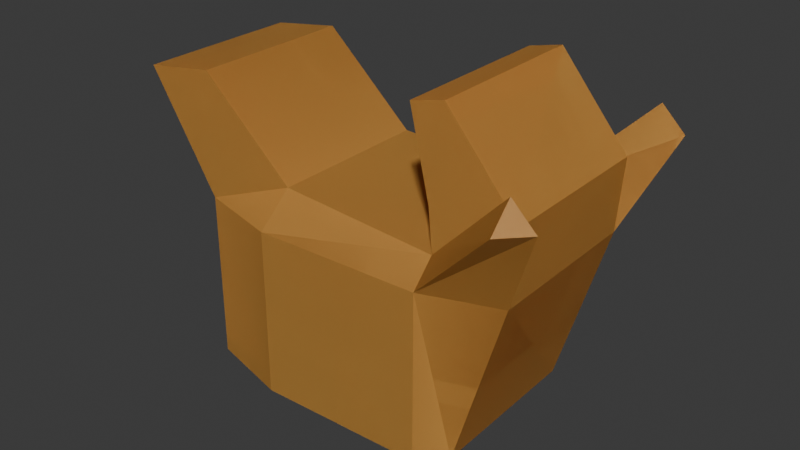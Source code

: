 # Source: cubid.blend  (saved by Blender 5.1.29; exported with 4.5.12 LTS)
import bpy
from mathutils import Matrix  # noqa: F401  (used for matrix-valued properties, if any)

bpy.ops.wm.read_factory_settings(use_empty=True)
scene = bpy.context.scene
scene.name = 'Scene'

# ---- collections
col_collection = bpy.data.collections.new('Collection'); scene.collection.children.link(col_collection)

# ---- materials (node trees are filled in below, after node groups)
mat_material = bpy.data.materials.new('Material')
mat_material.alpha_threshold = 0.0
mat_material.use_backface_culling_lightprobe_volume = False
mat_material.roughness = 0.5
mat_material.line_color = (0.0, 0.0, 0.0, 1.0)

# ---- material node trees
mat_material.use_nodes = True; mat_material.node_tree.nodes.clear()
_N = mat_material.node_tree.nodes; _L = mat_material.node_tree.links
n0 = _N.new('ShaderNodeOutputMaterial'); n0.name = 'Material Output'; n0.location = (200, 100)
n1 = _N.new('ShaderNodeBsdfPrincipled'); n1.name = 'Principled BSDF'; n1.location = (-200, 100)
n1.inputs[0].default_value = (0.8, 0.4187, 0.09435, 1.0)
_L.new(n1.outputs[0], n0.inputs[0])
n0.is_active_output = True

# ---- world
world_world = bpy.data.worlds.new('World'); scene.world = world_world
world_world.use_nodes = True; world_world.node_tree.nodes.clear()
_N = world_world.node_tree.nodes; _L = world_world.node_tree.links
n0 = _N.new('ShaderNodeOutputWorld'); n0.name = 'World Output'; n0.location = (200, 100)
n1 = _N.new('ShaderNodeBackground'); n1.name = 'Background'; n1.location = (-200, 100)
n1.inputs[0].default_value = (0.05088, 0.05088, 0.05088, 1.0)
_L.new(n1.outputs[0], n0.inputs[0])
n0.is_active_output = True
world_world.color = (0.05088, 0.05088, 0.05088)
world_world.sun_shadow_jitter_overblur = 0.0

# ---- meshes
me_cube_001 = bpy.data.meshes.new('Cube.001')
me_cube_001.from_pydata([(-0.7796, -0.7796, 0.0), (-0.7796, -1.0, 0.2204), (-1.551, -0.7796, 0.2204), (-0.7796, -1.0, 1.78), (-0.6696, -0.7796, 2.128), (-1.551, -0.7796, 1.78), (-0.7796, 0.7796, 0.0), (-1.551, 0.7796, 0.2204), (-0.7796, 1.252, 0.2204), (-0.6696, 0.7796, 2.128), (-0.7796, 1.252, 1.78), (-1.551, 0.7796, 1.78), (0.7796, -0.7796, 0.0), (1.0, -0.7796, 0.2204), (0.7796, -1.0, 0.2204), (0.7796, -0.7796, 2.0), (0.7796, -1.0, 1.78), (0.7796, 0.7796, 0.0), (0.7796, 1.252, 0.2204), (1.0, 0.7796, 0.2204), (0.7796, 0.7796, 2.0), (0.7796, 1.252, 1.78), (-0.7796, -1.0, 0.2204), (-1.551, -0.7796, 1.78), (-0.7796, -1.0, 1.78), (-0.6696, -0.7796, 2.128), (-0.7796, 1.252, 0.2204), (-1.551, 0.7796, 1.78), (-0.6696, 0.7796, 2.128), (-0.7796, 1.252, 1.78), (0.7796, -1.0, 0.2204), (0.7796, -0.7796, 0.0), (1.0, -0.7796, 0.2204), (0.7796, -0.7796, 2.0), (0.7796, -1.0, 1.78), (1.0, 0.7796, 0.2204), (0.7796, 0.7796, 0.0), (0.7796, 1.252, 0.2204), (0.7796, 1.252, 1.78), (0.7796, 0.7796, 2.0), (-1.551, -0.7796, 0.2204), (-0.7796, -0.7796, 0.0), (-0.7796, -1.0, 0.2204), (-1.551, -0.7796, 1.78), (-0.7796, -1.0, 1.78), (-0.6696, -0.7796, 2.128), (-0.7796, 1.252, 0.2204), (-0.7796, 0.7796, 0.0), (-1.551, 0.7796, 0.2204), (-1.551, 0.7796, 1.78), (-0.6696, 0.7796, 2.128), (-0.7796, 1.252, 1.78), (0.7796, -1.0, 0.2204), (0.7796, -0.7796, 0.0), (1.0, -0.7796, 0.2204), (0.7796, -0.7796, 2.0), (0.7796, -1.0, 1.78), (1.0, 0.7796, 0.2204), (0.7796, 0.7796, 0.0), (0.7796, 1.252, 0.2204), (0.7796, 1.252, 1.78), (0.7796, 0.7796, 2.0)], [], [(0, 2, 1), (3, 5, 4), (6, 8, 7), (9, 11, 10), (6, 7, 2, 0), (1, 2, 5, 3), (10, 11, 7, 8), (17, 18, 8, 6), (9, 10, 21, 20), (12, 13, 19, 17), (0, 1, 14, 12), (15, 16, 3, 4), (6, 0, 12, 17), (2, 7, 11, 5), (20, 15, 4, 9), (24, 34, 56, 44), (32, 31, 53, 54), (22, 24, 44, 42), (25, 23, 43, 45), (26, 37, 59, 46), (31, 30, 52, 53), (30, 22, 42, 52), (33, 39, 61, 55), (39, 38, 60, 61), (29, 26, 46, 51), (27, 28, 50, 49), (35, 32, 54, 57), (37, 36, 58, 59), (23, 27, 49, 43), (36, 35, 57, 58), (17, 19, 35, 36), (5, 11, 27, 23), (18, 17, 36, 37), (19, 13, 32, 35), (11, 9, 28, 27), (10, 8, 26, 29), (20, 21, 38, 39), (15, 20, 39, 33), (14, 1, 22, 30), (12, 14, 30, 31), (8, 18, 37, 26), (4, 5, 23, 25), (1, 3, 24, 22), (13, 12, 31, 32), (3, 16, 34, 24), (16, 15, 33, 34), (21, 10, 29, 38), (9, 4, 25, 28), (41, 42, 40), (44, 45, 43), (47, 48, 46), (50, 51, 49), (47, 41, 40, 48), (42, 44, 43, 40), (51, 46, 48, 49), (58, 47, 46, 59), (50, 61, 60, 51), (53, 58, 57, 54), (41, 53, 52, 42), (55, 45, 44, 56), (47, 58, 53, 41), (40, 43, 49, 48), (61, 50, 45, 55), (34, 33, 55, 56), (38, 29, 51, 60), (28, 25, 45, 50)])
_uv = me_cube_001.uv_layers.new(name='UVMap')
_uv.uv.foreach_set('vector', [0.1526, 0.7224, 0.125, 0.7224, 0.1526, 0.75, 0.5974, 0.0, 0.5974, 0.02755, 0.625, 0.02755, 0.1526, 0.5276, 0.1526, 0.5, 0.125, 0.5276, 0.625, 0.2408, 0.5974, 0.2224, 0.5974, 0.2707, 0.1526, 0.5276, 0.125, 0.5276, 0.125, 0.7224, 0.1526, 0.7224, 0.4026, 0.0, 0.4026, 0.02755, 0.5974, 0.02755, 0.5974, 0.0, 0.5974, 0.2707, 0.5974, 0.2224, 0.4026, 0.2224, 0.4026, 0.2776, 0.3474, 0.5276, 0.375, 0.4862, 0.1526, 0.5, 0.1526, 0.5276, 0.625, 0.2408, 0.5974, 0.2707, 0.5974, 0.4724, 0.6388, 0.5, 0.3474, 0.7224, 0.3957, 0.7224, 0.3957, 0.5276, 0.3474, 0.5276, 0.1526, 0.7224, 0.1526, 0.75, 0.375, 0.7638, 0.3474, 0.7224, 0.6388, 0.75, 0.5974, 0.7776, 0.5974, 0.9724, 0.625, 0.9724, 0.1526, 0.5276, 0.1526, 0.7224, 0.3474, 0.7224, 0.3474, 0.5276, 0.4026, 0.02755, 0.4026, 0.2224, 0.5974, 0.2224, 0.5974, 0.02755, 0.6388, 0.5, 0.6388, 0.75, 0.8474, 0.7224, 0.8474, 0.5276, 0.5974, 0.9724, 0.5974, 0.7776, 0.5974, 0.7776, 0.5974, 0.9724, 0.3957, 0.7224, 0.3474, 0.7224, 0.3474, 0.7224, 0.3957, 0.7224, 0.4026, 0.0, 0.5974, 0.0, 0.5974, 0.0, 0.4026, 0.0, 0.625, 0.02755, 0.5974, 0.02755, 0.5974, 0.02755, 0.625, 0.02755, 0.1526, 0.5, 0.375, 0.4862, 0.375, 0.4862, 0.1526, 0.5, 0.3474, 0.7224, 0.375, 0.7638, 0.375, 0.7638, 0.3474, 0.7224, 0.375, 0.7638, 0.1526, 0.75, 0.1526, 0.75, 0.375, 0.7638, 0.6388, 0.75, 0.6388, 0.5, 0.6388, 0.5, 0.6388, 0.75, 0.6388, 0.5, 0.5974, 0.4724, 0.5974, 0.4724, 0.6388, 0.5, 0.5974, 0.2707, 0.4026, 0.2776, 0.4026, 0.2776, 0.5974, 0.2707, 0.5974, 0.2224, 0.625, 0.2408, 0.625, 0.2408, 0.5974, 0.2224, 0.3957, 0.5276, 0.3957, 0.7224, 0.3957, 0.7224, 0.3957, 0.5276, 0.375, 0.4862, 0.3474, 0.5276, 0.3474, 0.5276, 0.375, 0.4862, 0.5974, 0.02755, 0.5974, 0.2224, 0.5974, 0.2224, 0.5974, 0.02755, 0.3474, 0.5276, 0.3957, 0.5276, 0.3957, 0.5276, 0.3474, 0.5276, 0.3474, 0.5276, 0.3957, 0.5276, 0.3957, 0.5276, 0.3474, 0.5276, 0.5974, 0.02755, 0.5974, 0.2224, 0.5974, 0.2224, 0.5974, 0.02755, 0.375, 0.4862, 0.3474, 0.5276, 0.3474, 0.5276, 0.375, 0.4862, 0.3957, 0.5276, 0.3957, 0.7224, 0.3957, 0.7224, 0.3957, 0.5276, 0.5974, 0.2224, 0.625, 0.2408, 0.625, 0.2408, 0.5974, 0.2224, 0.5974, 0.2707, 0.4026, 0.2776, 0.4026, 0.2776, 0.5974, 0.2707, 0.6388, 0.5, 0.5974, 0.4724, 0.5974, 0.4724, 0.6388, 0.5, 0.6388, 0.75, 0.6388, 0.5, 0.6388, 0.5, 0.6388, 0.75, 0.375, 0.7638, 0.1526, 0.75, 0.1526, 0.75, 0.375, 0.7638, 0.3474, 0.7224, 0.375, 0.7638, 0.375, 0.7638, 0.3474, 0.7224, 0.1526, 0.5, 0.375, 0.4862, 0.375, 0.4862, 0.1526, 0.5, 0.625, 0.02755, 0.5974, 0.02755, 0.5974, 0.02755, 0.625, 0.02755, 0.4026, 0.0, 0.5974, 0.0, 0.5974, 0.0, 0.4026, 0.0, 0.3957, 0.7224, 0.3474, 0.7224, 0.3474, 0.7224, 0.3957, 0.7224, 0.5974, 0.9724, 0.5974, 0.7776, 0.5974, 0.7776, 0.5974, 0.9724, 0.5974, 0.7776, 0.6388, 0.75, 0.6388, 0.75, 0.5974, 0.7776, 0.5974, 0.4724, 0.5974, 0.2707, 0.5974, 0.2707, 0.5974, 0.4724, 0.8474, 0.5276, 0.8474, 0.7224, 0.8474, 0.7224, 0.8474, 0.5276, 0.1526, 0.7224, 0.1526, 0.75, 0.125, 0.7224, 0.5974, 0.0, 0.625, 0.02755, 0.5974, 0.02755, 0.1526, 0.5276, 0.125, 0.5276, 0.1526, 0.5, 0.625, 0.2408, 0.5974, 0.2707, 0.5974, 0.2224, 0.1526, 0.5276, 0.1526, 0.7224, 0.125, 0.7224, 0.125, 0.5276, 0.4026, 0.0, 0.5974, 0.0, 0.5974, 0.02755, 0.4026, 0.02755, 0.5974, 0.2707, 0.4026, 0.2776, 0.4026, 0.2224, 0.5974, 0.2224, 0.3474, 0.5276, 0.1526, 0.5276, 0.1526, 0.5, 0.375, 0.4862, 0.625, 0.2408, 0.6388, 0.5, 0.5974, 0.4724, 0.5974, 0.2707, 0.3474, 0.7224, 0.3474, 0.5276, 0.3957, 0.5276, 0.3957, 0.7224, 0.1526, 0.7224, 0.3474, 0.7224, 0.375, 0.7638, 0.1526, 0.75, 0.6388, 0.75, 0.625, 0.9724, 0.5974, 0.9724, 0.5974, 0.7776, 0.1526, 0.5276, 0.3474, 0.5276, 0.3474, 0.7224, 0.1526, 0.7224, 0.4026, 0.02755, 0.5974, 0.02755, 0.5974, 0.2224, 0.4026, 0.2224, 0.6388, 0.5, 0.8474, 0.5276, 0.8474, 0.7224, 0.6388, 0.75, 0.5974, 0.7776, 0.6388, 0.75, 0.6388, 0.75, 0.5974, 0.7776, 0.5974, 0.4724, 0.5974, 0.2707, 0.5974, 0.2707, 0.5974, 0.4724, 0.8474, 0.5276, 0.8474, 0.7224, 0.8474, 0.7224, 0.8474, 0.5276])
me_cube_001.materials.append(mat_material)
me_cube_001.update()
me_cube_002 = bpy.data.meshes.new('Cube.002')
me_cube_002.from_pydata([(0.7796, 0.7796, 2.0), (1.466, 0.7796, 1.78), (0.7796, 1.252, 1.78), (1.622, 1.301, 2.622), (1.622, 1.08, 2.842), (1.842, 1.08, 2.622), (0.7796, 1.252, 1.78), (0.7796, 0.7796, 2.0), (1.466, 0.7796, 1.78), (0.7796, 1.252, 1.78), (0.7796, 0.7796, 2.0), (1.466, 0.7796, 1.78), (1.622, 1.301, 2.622), (1.622, 1.08, 2.842), (1.842, 1.08, 2.622)], [], [(2, 3, 4, 0), (4, 3, 5), (0, 4, 5, 1), (1, 5, 3, 2), (6, 7, 10, 9), (7, 8, 11, 10), (8, 6, 9, 11), (1, 2, 6, 8), (0, 1, 8, 7), (2, 0, 7, 6), (9, 10, 13, 12), (13, 14, 12), (10, 11, 14, 13), (11, 9, 12, 14)])
_uv = me_cube_002.uv_layers.new(name='UVMap')
_uv.uv.foreach_set('vector', [0.5974, 0.4724, 0.5974, 0.4724, 0.6388, 0.5, 0.6388, 0.5, 0.6388, 0.5, 0.5974, 0.4724, 0.5974, 0.5207, 0.6388, 0.5, 0.6388, 0.5, 0.5974, 0.5207, 0.5974, 0.5207, 0.5974, 0.5207, 0.5974, 0.5207, 0.5974, 0.4724, 0.5974, 0.4724, 0.5974, 0.4724, 0.6388, 0.5, 0.6388, 0.5, 0.5974, 0.4724, 0.6388, 0.5, 0.5974, 0.5207, 0.5974, 0.5207, 0.6388, 0.5, 0.5974, 0.5207, 0.5974, 0.4724, 0.5974, 0.4724, 0.5974, 0.5207, 0.5974, 0.5207, 0.5974, 0.4724, 0.5974, 0.4724, 0.5974, 0.5207, 0.6388, 0.5, 0.5974, 0.5207, 0.5974, 0.5207, 0.6388, 0.5, 0.5974, 0.4724, 0.6388, 0.5, 0.6388, 0.5, 0.5974, 0.4724, 0.5974, 0.4724, 0.6388, 0.5, 0.6388, 0.5, 0.5974, 0.4724, 0.6388, 0.5, 0.5974, 0.5207, 0.5974, 0.4724, 0.6388, 0.5, 0.5974, 0.5207, 0.5974, 0.5207, 0.6388, 0.5, 0.5974, 0.5207, 0.5974, 0.4724, 0.5974, 0.4724, 0.5974, 0.5207])
me_cube_002.materials.append(mat_material)
me_cube_002.update()
me_cube_003 = bpy.data.meshes.new('Cube.003')
me_cube_003.from_pydata([(0.7796, -0.7796, 2.0), (0.7796, -1.0, 1.78), (1.466, -0.7796, 1.78), (1.842, -1.075, 2.622), (1.622, -1.075, 2.842), (1.622, -1.295, 2.622), (1.466, -0.7796, 1.78), (0.7796, -0.7796, 2.0), (0.7796, -1.0, 1.78), (1.466, -0.7796, 1.78), (0.7796, -0.7796, 2.0), (0.7796, -1.0, 1.78), (1.842, -1.075, 2.622), (1.622, -1.075, 2.842), (1.622, -1.295, 2.622)], [], [(1, 5, 3, 2), (4, 3, 5), (2, 3, 4, 0), (0, 4, 5, 1), (6, 7, 10, 9), (7, 8, 11, 10), (8, 6, 9, 11), (1, 2, 6, 8), (0, 1, 8, 7), (2, 0, 7, 6), (11, 9, 12, 14), (13, 14, 12), (9, 10, 13, 12), (10, 11, 14, 13)])
_uv = me_cube_003.uv_layers.new(name='UVMap')
_uv.uv.foreach_set('vector', [0.5974, 0.7776, 0.5974, 0.7776, 0.5974, 0.7293, 0.5974, 0.7293, 0.6388, 0.75, 0.5974, 0.7293, 0.5974, 0.7776, 0.5974, 0.7293, 0.5974, 0.7293, 0.6388, 0.75, 0.6388, 0.75, 0.6388, 0.75, 0.6388, 0.75, 0.5974, 0.7776, 0.5974, 0.7776, 0.5974, 0.7293, 0.6388, 0.75, 0.6388, 0.75, 0.5974, 0.7293, 0.6388, 0.75, 0.5974, 0.7776, 0.5974, 0.7776, 0.6388, 0.75, 0.5974, 0.7776, 0.5974, 0.7293, 0.5974, 0.7293, 0.5974, 0.7776, 0.5974, 0.7776, 0.5974, 0.7293, 0.5974, 0.7293, 0.5974, 0.7776, 0.6388, 0.75, 0.5974, 0.7776, 0.5974, 0.7776, 0.6388, 0.75, 0.5974, 0.7293, 0.6388, 0.75, 0.6388, 0.75, 0.5974, 0.7293, 0.5974, 0.7776, 0.5974, 0.7293, 0.5974, 0.7293, 0.5974, 0.7776, 0.6388, 0.75, 0.5974, 0.7776, 0.5974, 0.7293, 0.5974, 0.7293, 0.6388, 0.75, 0.6388, 0.75, 0.5974, 0.7293, 0.6388, 0.75, 0.5974, 0.7776, 0.5974, 0.7776, 0.6388, 0.75])
me_cube_003.materials.append(mat_material)
me_cube_003.update()
me_cube_004 = bpy.data.meshes.new('Cube.004')
me_cube_004.from_pydata([(1.516, 0.7796, 2.458), (0.7461, 0.7796, 2.389), (0.7461, -0.7796, 2.389), (1.516, -0.7796, 2.458), (0.7796, -0.7796, 2.0), (1.466, -0.7796, 1.78), (0.7796, 0.7796, 2.0), (1.466, 0.7796, 1.78), (0.873, -0.7796, 3.238), (0.569, -0.7796, 3.169), (0.873, 0.7796, 3.238), (0.569, 0.7796, 3.169), (0.7796, 0.7796, 2.0), (0.7796, -0.7796, 2.0), (1.466, -0.7796, 1.78), (1.466, 0.7796, 1.78), (0.7796, 0.7796, 2.0), (0.7461, 0.7796, 2.389), (0.7461, -0.7796, 2.389), (0.7796, -0.7796, 2.0), (1.466, -0.7796, 1.78), (1.516, -0.7796, 2.458), (1.516, 0.7796, 2.458), (1.466, 0.7796, 1.78), (0.873, -0.7796, 3.238), (0.569, -0.7796, 3.169), (0.873, 0.7796, 3.238), (0.569, 0.7796, 3.169)], [], [(6, 1, 2, 4), (3, 8, 10, 0), (5, 3, 0, 7), (7, 0, 1, 6), (4, 2, 3, 5), (11, 10, 8, 9), (0, 10, 11, 1), (2, 9, 8, 3), (1, 11, 9, 2), (14, 15, 23, 20), (13, 14, 20, 19), (12, 13, 19, 16), (15, 12, 16, 23), (6, 4, 13, 12), (4, 5, 14, 13), (5, 7, 15, 14), (7, 6, 12, 15), (16, 19, 18, 17), (21, 22, 26, 24), (20, 23, 22, 21), (23, 16, 17, 22), (19, 20, 21, 18), (27, 25, 24, 26), (22, 17, 27, 26), (18, 21, 24, 25), (17, 18, 25, 27)])
_uv = me_cube_004.uv_layers.new(name='UVMap')
_uv.uv.foreach_set('vector', [0.6388, 0.5, 0.6388, 0.5, 0.6388, 0.75, 0.6388, 0.75, 0.5974, 0.7293, 0.5974, 0.7293, 0.5974, 0.5207, 0.5974, 0.5207, 0.5974, 0.7293, 0.5974, 0.7293, 0.5974, 0.5207, 0.5974, 0.5207, 0.5974, 0.5207, 0.5974, 0.5207, 0.6388, 0.5, 0.6388, 0.5, 0.6388, 0.75, 0.6388, 0.75, 0.5974, 0.7293, 0.5974, 0.7293, 0.6388, 0.5, 0.5974, 0.5207, 0.5974, 0.7293, 0.6388, 0.75, 0.5974, 0.5207, 0.5974, 0.5207, 0.6388, 0.5, 0.6388, 0.5, 0.6388, 0.75, 0.6388, 0.75, 0.5974, 0.7293, 0.5974, 0.7293, 0.6388, 0.5, 0.6388, 0.5, 0.6388, 0.75, 0.6388, 0.75, 0.5974, 0.7293, 0.5974, 0.5207, 0.5974, 0.5207, 0.5974, 0.7293, 0.6388, 0.75, 0.5974, 0.7293, 0.5974, 0.7293, 0.6388, 0.75, 0.6388, 0.5, 0.6388, 0.75, 0.6388, 0.75, 0.6388, 0.5, 0.5974, 0.5207, 0.6388, 0.5, 0.6388, 0.5, 0.5974, 0.5207, 0.6388, 0.5, 0.6388, 0.75, 0.6388, 0.75, 0.6388, 0.5, 0.6388, 0.75, 0.5974, 0.7293, 0.5974, 0.7293, 0.6388, 0.75, 0.5974, 0.7293, 0.5974, 0.5207, 0.5974, 0.5207, 0.5974, 0.7293, 0.5974, 0.5207, 0.6388, 0.5, 0.6388, 0.5, 0.5974, 0.5207, 0.6388, 0.5, 0.6388, 0.75, 0.6388, 0.75, 0.6388, 0.5, 0.5974, 0.7293, 0.5974, 0.5207, 0.5974, 0.5207, 0.5974, 0.7293, 0.5974, 0.7293, 0.5974, 0.5207, 0.5974, 0.5207, 0.5974, 0.7293, 0.5974, 0.5207, 0.6388, 0.5, 0.6388, 0.5, 0.5974, 0.5207, 0.6388, 0.75, 0.5974, 0.7293, 0.5974, 0.7293, 0.6388, 0.75, 0.6388, 0.5, 0.6388, 0.75, 0.5974, 0.7293, 0.5974, 0.5207, 0.5974, 0.5207, 0.6388, 0.5, 0.6388, 0.5, 0.5974, 0.5207, 0.6388, 0.75, 0.5974, 0.7293, 0.5974, 0.7293, 0.6388, 0.75, 0.6388, 0.5, 0.6388, 0.75, 0.6388, 0.75, 0.6388, 0.5])
me_cube_004.materials.append(mat_material)
me_cube_004.update()
me_cube_005 = bpy.data.meshes.new('Cube.005')
me_cube_005.from_pydata([(-1.532, 0.7796, 2.935), (-2.193, 0.7796, 2.842), (-2.193, -0.7796, 2.842), (-1.532, -0.7796, 2.935), (-0.6696, -0.7796, 2.128), (-1.551, -0.7796, 1.78), (-0.6696, 0.7796, 2.128), (-1.551, 0.7796, 1.78), (-0.6696, -0.7796, 2.128), (-1.551, -0.7796, 1.78), (-1.551, 0.7796, 1.78), (-0.6696, 0.7796, 2.128), (-2.193, 0.7796, 2.842), (-2.193, -0.7796, 2.842), (-1.532, -0.7796, 2.935), (-1.532, 0.7796, 2.935), (-0.6696, -0.7796, 2.128), (-1.551, -0.7796, 1.78), (-1.551, 0.7796, 1.78), (-0.6696, 0.7796, 2.128)], [], [(6, 0, 1, 7), (3, 2, 1, 0), (4, 3, 0, 6), (7, 1, 2, 5), (5, 2, 3, 4), (9, 8, 16, 17), (8, 11, 19, 16), (11, 10, 18, 19), (10, 9, 17, 18), (4, 6, 11, 8), (5, 4, 8, 9), (7, 5, 9, 10), (6, 7, 10, 11), (19, 18, 12, 15), (14, 15, 12, 13), (16, 19, 15, 14), (18, 17, 13, 12), (17, 16, 14, 13)])
_uv = me_cube_005.uv_layers.new(name='UVMap')
_uv.uv.foreach_set('vector', [0.625, 0.2408, 0.625, 0.2408, 0.5974, 0.2224, 0.5974, 0.2224, 0.625, 0.02755, 0.5974, 0.02755, 0.5974, 0.2224, 0.625, 0.2408, 0.8474, 0.7224, 0.8474, 0.7224, 0.8474, 0.5276, 0.8474, 0.5276, 0.5974, 0.2224, 0.5974, 0.2224, 0.5974, 0.02755, 0.5974, 0.02755, 0.5974, 0.02755, 0.5974, 0.02755, 0.625, 0.02755, 0.625, 0.02755, 0.5974, 0.02755, 0.625, 0.02755, 0.625, 0.02755, 0.5974, 0.02755, 0.8474, 0.7224, 0.8474, 0.5276, 0.8474, 0.5276, 0.8474, 0.7224, 0.625, 0.2408, 0.5974, 0.2224, 0.5974, 0.2224, 0.625, 0.2408, 0.5974, 0.2224, 0.5974, 0.02755, 0.5974, 0.02755, 0.5974, 0.2224, 0.8474, 0.7224, 0.8474, 0.5276, 0.8474, 0.5276, 0.8474, 0.7224, 0.5974, 0.02755, 0.625, 0.02755, 0.625, 0.02755, 0.5974, 0.02755, 0.5974, 0.2224, 0.5974, 0.02755, 0.5974, 0.02755, 0.5974, 0.2224, 0.625, 0.2408, 0.5974, 0.2224, 0.5974, 0.2224, 0.625, 0.2408, 0.625, 0.2408, 0.5974, 0.2224, 0.5974, 0.2224, 0.625, 0.2408, 0.625, 0.02755, 0.625, 0.2408, 0.5974, 0.2224, 0.5974, 0.02755, 0.8474, 0.7224, 0.8474, 0.5276, 0.8474, 0.5276, 0.8474, 0.7224, 0.5974, 0.2224, 0.5974, 0.02755, 0.5974, 0.02755, 0.5974, 0.2224, 0.5974, 0.02755, 0.625, 0.02755, 0.625, 0.02755, 0.5974, 0.02755])
me_cube_005.materials.append(mat_material)
me_cube_005.update()
me_cube_006 = bpy.data.meshes.new('Cube.006')
me_cube_006.from_pydata([(-0.7796, -1.0, 0.2204), (-0.7796, -1.0, 1.78), (-0.7796, 1.252, 0.2204), (-0.7796, 1.252, 1.78), (0.7796, -0.7796, 0.0), (1.0, -0.7796, 0.2204), (0.7796, -1.0, 0.2204), (0.7796, -1.0, 1.78), (1.466, -0.7796, 1.78), (0.7796, 0.7796, 0.0), (0.7796, 1.252, 0.2204), (1.0, 0.7796, 0.2204), (1.466, 0.7796, 1.78), (0.7796, 1.252, 1.78), (0.7796, -1.0, 0.2204), (0.7796, -0.7796, 0.0), (1.0, -0.7796, 0.2204), (0.7796, -1.0, 1.78), (1.466, -0.7796, 1.78), (1.0, 0.7796, 0.2204), (0.7796, 0.7796, 0.0), (0.7796, 1.252, 0.2204), (1.466, 0.7796, 1.78), (0.7796, 1.252, 1.78), (-0.7796, -1.0, 0.2204), (-0.7796, -1.0, 1.78), (-0.7796, 1.252, 1.78), (-0.7796, 1.252, 0.2204), (0.7796, -1.0, 0.2204), (0.7796, -0.7796, 0.0), (1.0, -0.7796, 0.2204), (0.7796, -1.0, 1.78), (1.466, -0.7796, 1.78), (1.0, 0.7796, 0.2204), (0.7796, 0.7796, 0.0), (0.7796, 1.252, 0.2204), (1.466, 0.7796, 1.78), (0.7796, 1.252, 1.78), (-0.7796, -1.0, 0.2204), (-0.7796, -1.0, 1.78), (-0.7796, 1.252, 1.78), (-0.7796, 1.252, 0.2204)], [], [(4, 6, 5), (9, 11, 10), (12, 13, 10, 11), (7, 8, 5, 6), (6, 0, 1, 7), (2, 10, 13, 3), (11, 5, 8, 12), (27, 26, 40, 41), (15, 16, 30, 29), (25, 24, 38, 39), (22, 18, 32, 36), (14, 15, 29, 28), (23, 22, 36, 37), (16, 19, 33, 30), (3, 13, 23, 26), (11, 9, 20, 19), (7, 1, 25, 17), (9, 10, 21, 20), (5, 11, 19, 16), (13, 12, 22, 23), (6, 4, 15, 14), (12, 8, 18, 22), (1, 0, 24, 25), (4, 5, 16, 15), (2, 3, 26, 27), (10, 2, 27, 21), (8, 7, 17, 18), (0, 6, 14, 24), (29, 30, 28), (34, 35, 33), (36, 33, 35, 37), (31, 28, 30, 32), (28, 31, 39, 38), (41, 40, 37, 35), (33, 36, 32, 30), (21, 27, 41, 35), (18, 17, 31, 32), (24, 14, 28, 38), (26, 23, 37, 40), (19, 20, 34, 33), (17, 25, 39, 31), (20, 21, 35, 34)])
_uv = me_cube_006.uv_layers.new(name='UVMap')
_uv.uv.foreach_set('vector', [0.3474, 0.7224, 0.375, 0.7638, 0.3957, 0.7224, 0.3474, 0.5276, 0.3957, 0.5276, 0.375, 0.4862, 0.5974, 0.5207, 0.5974, 0.4724, 0.375, 0.4862, 0.3957, 0.5276, 0.5974, 0.7776, 0.5974, 0.7293, 0.3957, 0.7224, 0.375, 0.7638, 0.375, 0.7638, 0.4026, 0.9724, 0.5974, 0.9724, 0.5974, 0.7776, 0.4026, 0.2776, 0.375, 0.4862, 0.5974, 0.4724, 0.5974, 0.2707, 0.3957, 0.5276, 0.3957, 0.7224, 0.5974, 0.7293, 0.5974, 0.5207, 0.4026, 0.2776, 0.5974, 0.2707, 0.5974, 0.2707, 0.4026, 0.2776, 0.3474, 0.7224, 0.3957, 0.7224, 0.3957, 0.7224, 0.3474, 0.7224, 0.5974, 0.9724, 0.4026, 0.9724, 0.4026, 0.9724, 0.5974, 0.9724, 0.5974, 0.5207, 0.5974, 0.7293, 0.5974, 0.7293, 0.5974, 0.5207, 0.375, 0.7638, 0.3474, 0.7224, 0.3474, 0.7224, 0.375, 0.7638, 0.5974, 0.4724, 0.5974, 0.5207, 0.5974, 0.5207, 0.5974, 0.4724, 0.3957, 0.7224, 0.3957, 0.5276, 0.3957, 0.5276, 0.3957, 0.7224, 0.5974, 0.2707, 0.5974, 0.4724, 0.5974, 0.4724, 0.5974, 0.2707, 0.3957, 0.5276, 0.3474, 0.5276, 0.3474, 0.5276, 0.3957, 0.5276, 0.5974, 0.7776, 0.5974, 0.9724, 0.5974, 0.9724, 0.5974, 0.7776, 0.3474, 0.5276, 0.375, 0.4862, 0.375, 0.4862, 0.3474, 0.5276, 0.3957, 0.7224, 0.3957, 0.5276, 0.3957, 0.5276, 0.3957, 0.7224, 0.5974, 0.4724, 0.5974, 0.5207, 0.5974, 0.5207, 0.5974, 0.4724, 0.375, 0.7638, 0.3474, 0.7224, 0.3474, 0.7224, 0.375, 0.7638, 0.5974, 0.5207, 0.5974, 0.7293, 0.5974, 0.7293, 0.5974, 0.5207, 0.5974, 0.9724, 0.4026, 0.9724, 0.4026, 0.9724, 0.5974, 0.9724, 0.3474, 0.7224, 0.3957, 0.7224, 0.3957, 0.7224, 0.3474, 0.7224, 0.4026, 0.2776, 0.5974, 0.2707, 0.5974, 0.2707, 0.4026, 0.2776, 0.375, 0.4862, 0.4026, 0.2776, 0.4026, 0.2776, 0.375, 0.4862, 0.5974, 0.7293, 0.5974, 0.7776, 0.5974, 0.7776, 0.5974, 0.7293, 0.4026, 0.9724, 0.375, 0.7638, 0.375, 0.7638, 0.4026, 0.9724, 0.3474, 0.7224, 0.3957, 0.7224, 0.375, 0.7638, 0.3474, 0.5276, 0.375, 0.4862, 0.3957, 0.5276, 0.5974, 0.5207, 0.3957, 0.5276, 0.375, 0.4862, 0.5974, 0.4724, 0.5974, 0.7776, 0.375, 0.7638, 0.3957, 0.7224, 0.5974, 0.7293, 0.375, 0.7638, 0.5974, 0.7776, 0.5974, 0.9724, 0.4026, 0.9724, 0.4026, 0.2776, 0.5974, 0.2707, 0.5974, 0.4724, 0.375, 0.4862, 0.3957, 0.5276, 0.5974, 0.5207, 0.5974, 0.7293, 0.3957, 0.7224, 0.375, 0.4862, 0.4026, 0.2776, 0.4026, 0.2776, 0.375, 0.4862, 0.5974, 0.7293, 0.5974, 0.7776, 0.5974, 0.7776, 0.5974, 0.7293, 0.4026, 0.9724, 0.375, 0.7638, 0.375, 0.7638, 0.4026, 0.9724, 0.5974, 0.2707, 0.5974, 0.4724, 0.5974, 0.4724, 0.5974, 0.2707, 0.3957, 0.5276, 0.3474, 0.5276, 0.3474, 0.5276, 0.3957, 0.5276, 0.5974, 0.7776, 0.5974, 0.9724, 0.5974, 0.9724, 0.5974, 0.7776, 0.3474, 0.5276, 0.375, 0.4862, 0.375, 0.4862, 0.3474, 0.5276])
me_cube_006.materials.append(mat_material)
me_cube_006.update()

# ---- objects
ob_cube = bpy.data.objects.new('Cube', me_cube_001)
ob_cube_001 = bpy.data.objects.new('Cube.001', me_cube_002)
ob_cube_002 = bpy.data.objects.new('Cube.002', me_cube_003)
ob_cube_003 = bpy.data.objects.new('Cube.003', me_cube_004)
ob_cube_004 = bpy.data.objects.new('Cube.004', me_cube_005)
ob_cube_005 = bpy.data.objects.new('Cube.005', me_cube_006)

# ---- transforms, parenting, visibility, modifiers, constraints
ob_cube.location = (0.0, 0.0, 0.0)
ob_cube.rotation_euler = (0.0, 0.0, -6.256)
ob_cube_001.location = (0.0, 0.0, 0.0)
ob_cube_001.rotation_euler = (0.0, 0.0, -6.256)
ob_cube_002.location = (0.0, 0.0, 0.0)
ob_cube_002.rotation_euler = (0.0, 0.0, -6.256)
ob_cube_003.location = (0.0, 0.0, 0.0)
ob_cube_003.rotation_euler = (0.0, 0.0, -6.256)
ob_cube_004.location = (0.0, 0.0, 0.0)
ob_cube_004.rotation_euler = (0.0, 0.0, -6.256)
ob_cube_005.location = (0.0, 0.0, 0.0)
ob_cube_005.rotation_euler = (0.0, 0.0, -6.256)

# ---- collection membership
col_collection.objects.link(ob_cube)
col_collection.objects.link(ob_cube_001)
col_collection.objects.link(ob_cube_002)
col_collection.objects.link(ob_cube_003)
col_collection.objects.link(ob_cube_004)
col_collection.objects.link(ob_cube_005)

# ---- scene / render settings (as saved in the file)
scene.frame_start = 1; scene.frame_end = 250; scene.frame_set(236)
scene.render.engine = 'BLENDER_EEVEE_NEXT'
scene.render.bake_bias = 0.0
scene.render.bake_samples = 0
scene.cycles.sampling_pattern = 'TABULATED_SOBOL'
scene.eevee.use_volume_custom_range = False
bpy.context.view_layer.update()

# ---- added for rendering (the .blend has no active camera and no usable light): camera, sun
cam_auto = bpy.data.cameras.new('AutoCamera')
cam_auto.lens = 50.0
cam_auto.sensor_width = 36.0
cam_auto.clip_end = 1000.0
ob_auto_camera = bpy.data.objects.new('AutoCamera', cam_auto)
scene.collection.objects.link(ob_auto_camera)
ob_auto_camera.location = (5.23496, -6.44475, 5.94147)
ob_auto_camera.rotation_euler = (1.09748, -7.21219e-08, 0.694738)
scene.camera = ob_auto_camera
light_auto_sun = bpy.data.lights.new('AutoSun', 'SUN')
light_auto_sun.energy = 3.0
light_auto_sun.angle = 0.0523599
ob_auto_sun = bpy.data.objects.new('AutoSun', light_auto_sun)
scene.collection.objects.link(ob_auto_sun)
ob_auto_sun.rotation_euler = (0.872665, 0.174533, 0.523599)
bpy.context.view_layer.update()
